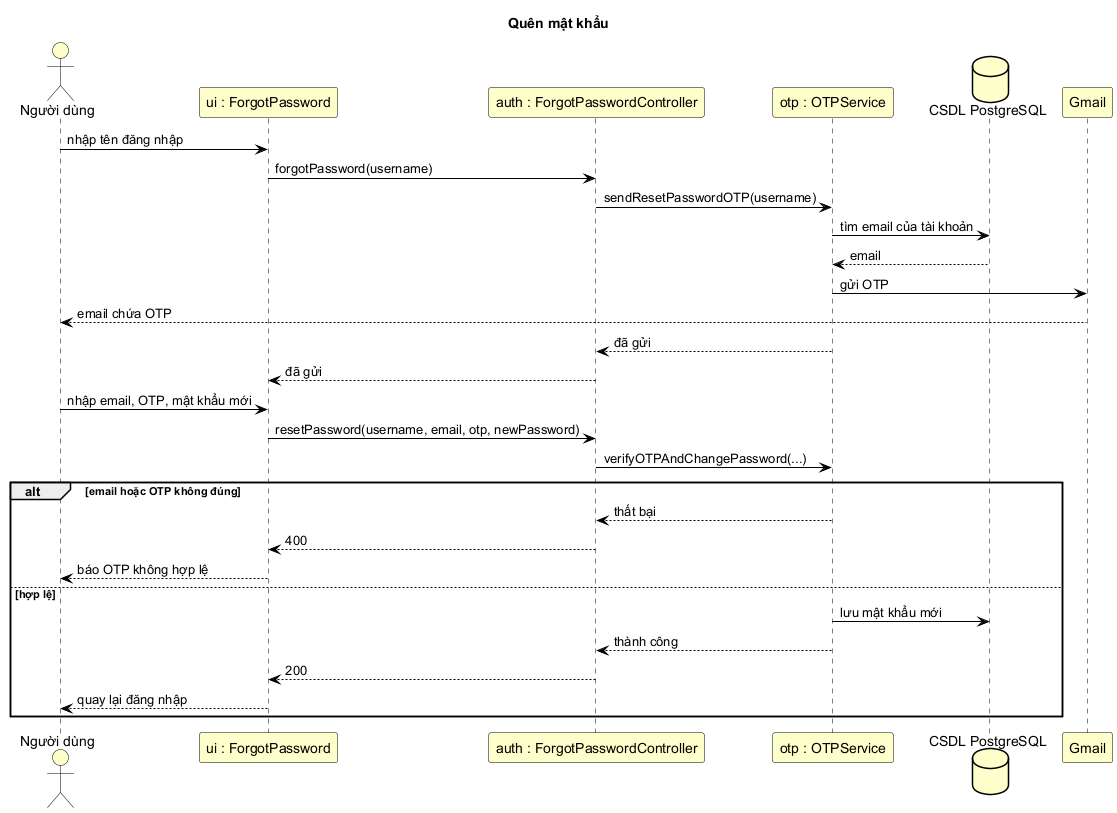

The diagram above was rendered by PlantUML. Its source (embedded in the PNG):
@startuml
!include ../style.iuml
title Quên mật khẩu

actor "Người dùng" as User
participant "ui : ForgotPassword" as View
participant "auth : ForgotPasswordController" as Ctrl
participant "otp : OTPService" as Otp
database "CSDL PostgreSQL" as DB
participant "Gmail" as Mail

User -> View : nhập tên đăng nhập
View -> Ctrl : forgotPassword(username)
Ctrl -> Otp : sendResetPasswordOTP(username)
Otp -> DB : tìm email của tài khoản
DB --> Otp : email
Otp -> Mail : gửi OTP
Mail --> User : email chứa OTP
Otp --> Ctrl : đã gửi
Ctrl --> View : đã gửi

User -> View : nhập email, OTP, mật khẩu mới
View -> Ctrl : resetPassword(username, email, otp, newPassword)
Ctrl -> Otp : verifyOTPAndChangePassword(...)
alt email hoặc OTP không đúng
  Otp --> Ctrl : thất bại
  Ctrl --> View : 400
  View --> User : báo OTP không hợp lệ
else hợp lệ
  Otp -> DB : lưu mật khẩu mới
  Otp --> Ctrl : thành công
  Ctrl --> View : 200
  View --> User : quay lại đăng nhập
end
@enduml